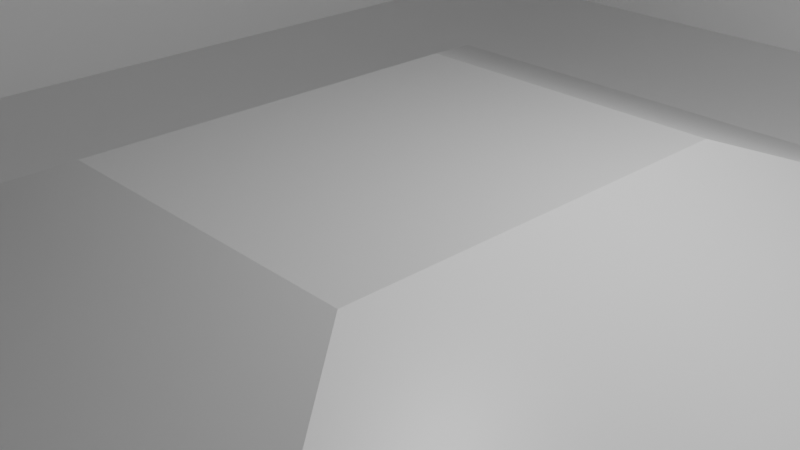 # Source: map.blend  (saved by Blender 2.92.15; exported with 4.5.12 LTS)
import bpy
from mathutils import Matrix  # noqa: F401  (used for matrix-valued properties, if any)

bpy.ops.wm.read_factory_settings(use_empty=True)
scene = bpy.context.scene
scene.name = 'Scene'

# ---- collections
col_collection = bpy.data.collections.new('Collection'); scene.collection.children.link(col_collection)

# ---- materials (node trees are filled in below, after node groups)
mat_material = bpy.data.materials.new('Material')
mat_material.alpha_threshold = 0.0
mat_material.use_transparent_shadow = False
mat_material.line_color = (0.0, 0.0, 0.0, 1.0)

# ---- material node trees
mat_material.use_nodes = True; mat_material.node_tree.nodes.clear()
_N = mat_material.node_tree.nodes; _L = mat_material.node_tree.links
n0 = _N.new('ShaderNodeOutputMaterial'); n0.name = 'Material Output'; n0.location = (300, 300)
n1 = _N.new('ShaderNodeBsdfPrincipled'); n1.name = 'Principled BSDF'; n1.location = (10, 300)
n1.distribution = 'GGX'
n1.subsurface_method = 'BURLEY'
n1.inputs[2].default_value = 0.4
n1.inputs[3].default_value = 1.45
n1.inputs[27].default_value = (0.0, 0.0, 0.0, 1.0)
n1.inputs[28].default_value = 1.0
_L.new(n1.outputs[0], n0.inputs[0])
n0.is_active_output = True

# ---- world
world_world = bpy.data.worlds.new('World'); scene.world = world_world
world_world.use_nodes = True; world_world.node_tree.nodes.clear()
_N = world_world.node_tree.nodes; _L = world_world.node_tree.links
n0 = _N.new('ShaderNodeOutputWorld'); n0.name = 'World Output'; n0.location = (300, 300)
n1 = _N.new('ShaderNodeBackground'); n1.name = 'Background'; n1.location = (10, 300)
n1.inputs[0].default_value = (0.05088, 0.05088, 0.05088, 1.0)
_L.new(n1.outputs[0], n0.inputs[0])
n0.is_active_output = True
world_world.color = (0.05088, 0.05088, 0.05088)
world_world.use_sun_shadow = False
world_world.sun_shadow_jitter_overblur = 0.0

# ---- cameras
cam_camera = bpy.data.cameras.new('Camera')
cam_camera.clip_end = 100.0
cam_camera.ortho_scale = 7.314

# ---- lights
light_light = bpy.data.lights.new('Light', 'POINT')
light_light.transmission_factor = 0.0
light_light.energy = 1000.0
light_light.shadow_soft_size = 0.1
light_light.shadow_maximum_resolution = 0.006
light_light.use_absolute_resolution = True

# ---- meshes
me_cube = bpy.data.meshes.new('Cube')
me_cube.from_pydata([(0.9272, 0.9272, 3.134), (1.0, 1.0, -1.0), (0.9272, -0.9272, 3.134), (1.0, -1.0, -1.0), (-0.9272, 0.9272, 3.134), (-1.0, 1.0, -1.0), (-0.6844, -0.6699, 3.134), (-1.0, -1.0, -1.0), (1.0, -1.0, 3.134), (-1.0, -1.0, 3.134), (1.0, 1.0, 3.134), (-1.0, 1.0, 3.134), (0.2326, 0.2326, 0.7616), (0.2326, -0.2326, 0.7616), (-0.2326, 0.2326, 0.7616), (-0.2326, -0.2326, 0.7616), (0.9272, -0.9272, -0.5522), (-0.6844, -0.6699, -0.5522), (0.9272, 0.9272, -0.5522), (-0.9272, 0.9272, -0.5522), (0.5801, -0.5801, -0.5522), (-0.5801, -0.5801, -0.5522), (0.5801, 0.5801, -0.5522), (-0.5801, 0.5801, -0.5522), (-0.6752, -0.9272, 3.134), (-0.9272, -0.6756, 3.134), (-0.6752, -0.9272, -0.5522), (-0.9272, -0.6756, -0.5522)], [], [(0, 4, 19, 18), (3, 8, 9, 7), (7, 9, 11, 5), (5, 1, 3, 7), (1, 10, 8, 3), (5, 11, 10, 1), (2, 24, 6, 9, 8), (0, 2, 8, 10), (6, 25, 4, 11, 9), (4, 0, 10, 11), (2, 0, 18, 16), (20, 21, 17, 26, 16), (22, 20, 16, 18), (21, 23, 19, 27, 17), (23, 22, 18, 19), (12, 14, 15, 13), (14, 12, 22, 23), (15, 14, 23, 21), (12, 13, 20, 22), (13, 15, 21, 20), (6, 24, 26, 17), (24, 2, 16, 26), (4, 25, 27, 19), (25, 6, 17, 27)])
_uv = me_cube.uv_layers.new(name='UVMap')
_uv.uv.foreach_set('vector', [0.6341, 0.5091, 0.8659, 0.5091, 0.8659, 0.5091, 0.6341, 0.5091, 0.375, 0.75, 0.625, 0.75, 0.625, 1.0, 0.375, 1.0, 0.375, 0.0, 0.625, 0.0, 0.625, 0.25, 0.375, 0.25, 0.125, 0.5, 0.375, 0.5, 0.375, 0.75, 0.125, 0.75, 0.375, 0.5, 0.625, 0.5, 0.625, 0.75, 0.375, 0.75, 0.375, 0.25, 0.625, 0.25, 0.625, 0.5, 0.375, 0.5, 0.7114, 0.7409, 0.7886, 0.7409, 0.8659, 0.7409, 0.875, 0.75, 0.625, 0.75, 0.6341, 0.5091, 0.6341, 0.7409, 0.625, 0.75, 0.625, 0.5, 0.8659, 0.7409, 0.8659, 0.6636, 0.8659, 0.5091, 0.875, 0.5, 0.875, 0.75, 0.8659, 0.5091, 0.6341, 0.5091, 0.625, 0.5, 0.875, 0.5, 0.6341, 0.7409, 0.6341, 0.5091, 0.6341, 0.5091, 0.6341, 0.7409, 0.6775, 0.6975, 0.8225, 0.6975, 0.8659, 0.7409, 0.7886, 0.7409, 0.6341, 0.7409, 0.6775, 0.5525, 0.6775, 0.6975, 0.6341, 0.7409, 0.6341, 0.5091, 0.8225, 0.6975, 0.8225, 0.5525, 0.8659, 0.5864, 0.8659, 0.6636, 0.8659, 0.7409, 0.8225, 0.5525, 0.6775, 0.5525, 0.6341, 0.5091, 0.8659, 0.5091, 0.7209, 0.5959, 0.7791, 0.5959, 0.7791, 0.6541, 0.7209, 0.6541, 0.7791, 0.5959, 0.7209, 0.5959, 0.6775, 0.5525, 0.8225, 0.5525, 0.7791, 0.6541, 0.7791, 0.5959, 0.8225, 0.5525, 0.8225, 0.6975, 0.7209, 0.5959, 0.7209, 0.6541, 0.6775, 0.6975, 0.6775, 0.5525, 0.7209, 0.6541, 0.7791, 0.6541, 0.8225, 0.6975, 0.6775, 0.6975, 0.8659, 0.7409, 0.7886, 0.7409, 0.7886, 0.7409, 0.8659, 0.7409, 0.7886, 0.7409, 0.7114, 0.7409, 0.7114, 0.7409, 0.7886, 0.7409, 0.8659, 0.5864, 0.8659, 0.6636, 0.8659, 0.6636, 0.8659, 0.5864, 0.8659, 0.6636, 0.8659, 0.7409, 0.8659, 0.7409, 0.8659, 0.6636])
me_cube.materials.append(mat_material)
me_cube.use_remesh_preserve_volume = False
me_cube.use_remesh_preserve_attributes = False
me_cube.use_mirror_vertex_groups = False
me_cube.update()

# ---- objects
ob_cube = bpy.data.objects.new('Cube', me_cube)
ob_light = bpy.data.objects.new('Light', light_light)
ob_camera = bpy.data.objects.new('Camera', cam_camera)

# ---- transforms, parenting, visibility, modifiers, constraints
ob_cube.location = (0.0, 0.0, 0.0)
ob_cube.scale = (8.253, 10.44, 1.0)
ob_cube.lock_rotations_4d = False
ob_cube.empty_display_type = 'ARROWS'
ob_cube.lineart.crease_threshold = 0.0
ob_light.location = (4.076, 1.005, 5.904)
ob_light.rotation_euler = (0.6503, 0.05522, 1.866)
ob_light.lock_rotations_4d = False
ob_light.empty_display_type = 'ARROWS'
ob_light.color = (0.0, 0.0, 0.0, 0.0)
ob_light.lineart.crease_threshold = 0.0
ob_camera.location = (7.359, -6.926, 4.958)
ob_camera.rotation_euler = (1.109, 0.0, 0.8149)
ob_camera.lock_rotations_4d = False
ob_camera.empty_display_type = 'ARROWS'
ob_camera.color = (0.0, 0.0, 0.0, 0.0)
ob_camera.display_type = 'WIRE'
ob_camera.lineart.crease_threshold = 0.0

# ---- collection membership
col_collection.objects.link(ob_cube)
col_collection.objects.link(ob_light)
col_collection.objects.link(ob_camera)

# ---- scene / render settings (as saved in the file)
scene.camera = ob_camera
scene.frame_start = 1; scene.frame_end = 250; scene.frame_set(1)
scene.render.engine = 'BLENDER_EEVEE_NEXT'
scene.cycles.use_denoising = False
scene.cycles.samples = 128
scene.cycles.sampling_pattern = 'TABULATED_SOBOL'
scene.cycles.use_adaptive_sampling = False
scene.cycles.use_light_tree = False
scene.view_settings.view_transform = 'Filmic'
bpy.context.view_layer.update()
